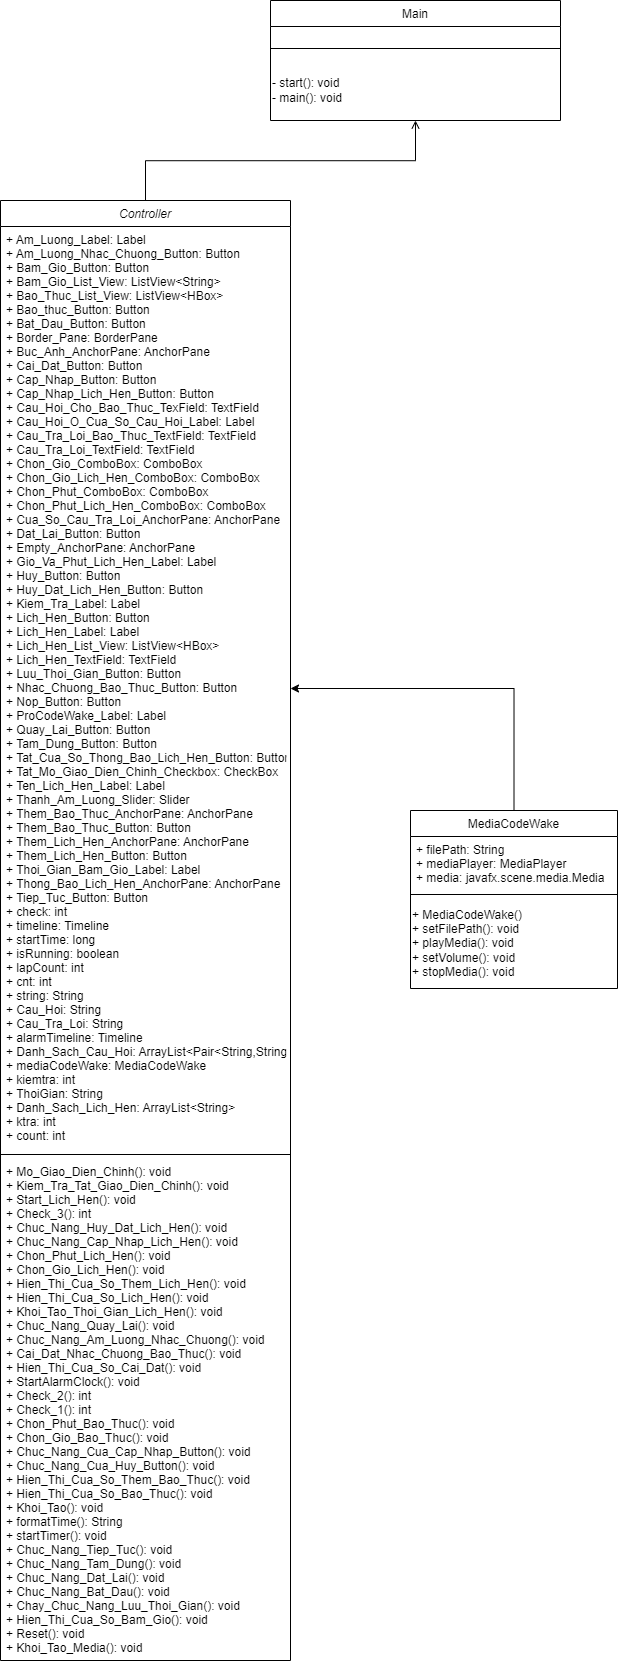

The diagram above was exported from draw.io. Its source (the exported page's mxGraphModel, read from the mxfile embedded in the PNG):
<mxGraphModel dx="593" dy="318" grid="1" gridSize="10" guides="1" tooltips="1" connect="1" arrows="1" fold="1" page="1" pageScale="1" pageWidth="827" pageHeight="1169" math="0" shadow="0">
  <root>
    <mxCell id="WIyWlLk6GJQsqaUBKTNV-0" />
    <mxCell id="WIyWlLk6GJQsqaUBKTNV-1" parent="WIyWlLk6GJQsqaUBKTNV-0" />
    <mxCell id="zkfFHV4jXpPFQw0GAbJ--0" value="Controller" style="swimlane;fontStyle=2;align=center;verticalAlign=top;childLayout=stackLayout;horizontal=1;startSize=26;horizontalStack=0;resizeParent=1;resizeLast=0;collapsible=1;marginBottom=0;rounded=0;shadow=0;strokeWidth=1;" parent="WIyWlLk6GJQsqaUBKTNV-1" vertex="1">
      <mxGeometry x="210" y="410" width="290" height="1460" as="geometry">
        <mxRectangle x="230" y="140" width="160" height="26" as="alternateBounds" />
      </mxGeometry>
    </mxCell>
    <mxCell id="zkfFHV4jXpPFQw0GAbJ--1" value="+ Am_Luong_Label: Label&#10;+ Am_Luong_Nhac_Chuong_Button: Button&#10;+ Bam_Gio_Button: Button&#10;+ Bam_Gio_List_View: ListView&lt;String&gt;&#10;+ Bao_Thuc_List_View: ListView&lt;HBox&gt;&#10;+ Bao_thuc_Button: Button&#10;+ Bat_Dau_Button: Button&#10;+ Border_Pane: BorderPane&#10;+ Buc_Anh_AnchorPane: AnchorPane&#10;+ Cai_Dat_Button: Button&#10;+ Cap_Nhap_Button: Button&#10;+ Cap_Nhap_Lich_Hen_Button: Button&#10;+ Cau_Hoi_Cho_Bao_Thuc_TexField: TextField&#10;+ Cau_Hoi_O_Cua_So_Cau_Hoi_Label: Label&#10;+ Cau_Tra_Loi_Bao_Thuc_TextField: TextField&#10;+ Cau_Tra_Loi_TextField: TextField&#10;+ Chon_Gio_ComboBox: ComboBox&#10;+ Chon_Gio_Lich_Hen_ComboBox: ComboBox&#10;+ Chon_Phut_ComboBox: ComboBox&#10;+ Chon_Phut_Lich_Hen_ComboBox: ComboBox&#10;+ Cua_So_Cau_Tra_Loi_AnchorPane: AnchorPane&#10;+ Dat_Lai_Button: Button&#10;+ Empty_AnchorPane: AnchorPane&#10;+ Gio_Va_Phut_Lich_Hen_Label: Label&#10;+ Huy_Button: Button&#10;+ Huy_Dat_Lich_Hen_Button: Button&#10;+ Kiem_Tra_Label: Label&#10;+ Lich_Hen_Button: Button&#10;+ Lich_Hen_Label: Label&#10;+ Lich_Hen_List_View: ListView&lt;HBox&gt;&#10;+ Lich_Hen_TextField: TextField&#10;+ Luu_Thoi_Gian_Button: Button&#10;+ Nhac_Chuong_Bao_Thuc_Button: Button&#10;+ Nop_Button: Button&#10;+ ProCodeWake_Label: Label&#10;+ Quay_Lai_Button: Button&#10;+ Tam_Dung_Button: Button&#10;+ Tat_Cua_So_Thong_Bao_Lich_Hen_Button: Button&#10;+ Tat_Mo_Giao_Dien_Chinh_Checkbox: CheckBox&#10;+ Ten_Lich_Hen_Label: Label&#10;+ Thanh_Am_Luong_Slider: Slider&#10;+ Them_Bao_Thuc_AnchorPane: AnchorPane&#10;+ Them_Bao_Thuc_Button: Button&#10;+ Them_Lich_Hen_AnchorPane: AnchorPane&#10;+ Them_Lich_Hen_Button: Button&#10;+ Thoi_Gian_Bam_Gio_Label: Label&#10;+ Thong_Bao_Lich_Hen_AnchorPane: AnchorPane&#10;+ Tiep_Tuc_Button: Button&#10;+ check: int&#10;+ timeline: Timeline&#10;+ startTime: long&#10;+ isRunning: boolean&#10;+ lapCount: int&#10;+ cnt: int&#10;+ string: String&#10;+ Cau_Hoi: String&#10;+ Cau_Tra_Loi: String&#10;+ alarmTimeline: Timeline&#10;+ Danh_Sach_Cau_Hoi: ArrayList&lt;Pair&lt;String,String&gt;&gt;&#10;+ mediaCodeWake: MediaCodeWake&#10;+ kiemtra: int&#10;+ ThoiGian: String&#10;+ Danh_Sach_Lich_Hen: ArrayList&lt;String&gt;&#10;+ ktra: int&#10;+ count: int" style="text;align=left;verticalAlign=top;spacingLeft=4;spacingRight=4;overflow=hidden;rotatable=0;points=[[0,0.5],[1,0.5]];portConstraint=eastwest;" parent="zkfFHV4jXpPFQw0GAbJ--0" vertex="1">
      <mxGeometry y="26" width="290" height="924" as="geometry" />
    </mxCell>
    <mxCell id="zkfFHV4jXpPFQw0GAbJ--4" value="" style="line;html=1;strokeWidth=1;align=left;verticalAlign=middle;spacingTop=-1;spacingLeft=3;spacingRight=3;rotatable=0;labelPosition=right;points=[];portConstraint=eastwest;" parent="zkfFHV4jXpPFQw0GAbJ--0" vertex="1">
      <mxGeometry y="950" width="290" height="8" as="geometry" />
    </mxCell>
    <mxCell id="zkfFHV4jXpPFQw0GAbJ--5" value="+ Mo_Giao_Dien_Chinh(): void&#10;+ Kiem_Tra_Tat_Giao_Dien_Chinh(): void&#10;+ Start_Lich_Hen(): void&#10;+ Check_3(): int&#10;+ Chuc_Nang_Huy_Dat_Lich_Hen(): void&#10;+ Chuc_Nang_Cap_Nhap_Lich_Hen(): void&#10;+ Chon_Phut_Lich_Hen(): void&#10;+ Chon_Gio_Lich_Hen(): void&#10;+ Hien_Thi_Cua_So_Them_Lich_Hen(): void&#10;+ Hien_Thi_Cua_So_Lich_Hen(): void&#10;+ Khoi_Tao_Thoi_Gian_Lich_Hen(): void&#10;+ Chuc_Nang_Quay_Lai(): void&#10;+ Chuc_Nang_Am_Luong_Nhac_Chuong(): void&#10;+ Cai_Dat_Nhac_Chuong_Bao_Thuc(): void&#10;+ Hien_Thi_Cua_So_Cai_Dat(): void&#10;+ StartAlarmClock(): void&#10;+ Check_2(): int&#10;+ Check_1(): int&#10;+ Chon_Phut_Bao_Thuc(): void&#10;+ Chon_Gio_Bao_Thuc(): void&#10;+ Chuc_Nang_Cua_Cap_Nhap_Button(): void&#10;+ Chuc_Nang_Cua_Huy_Button(): void&#10;+ Hien_Thi_Cua_So_Them_Bao_Thuc(): void&#10;+ Hien_Thi_Cua_So_Bao_Thuc(): void&#10;+ Khoi_Tao(): void&#10;+ formatTime(): String&#10;+ startTimer(): void&#10;+ Chuc_Nang_Tiep_Tuc(): void&#10;+ Chuc_Nang_Tam_Dung(): void&#10;+ Chuc_Nang_Dat_Lai(): void&#10;+ Chuc_Nang_Bat_Dau(): void&#10;+ Chay_Chuc_Nang_Luu_Thoi_Gian(): void&#10;+ Hien_Thi_Cua_So_Bam_Gio(): void&#10;+ Reset(): void&#10;+ Khoi_Tao_Media(): void" style="text;align=left;verticalAlign=top;spacingLeft=4;spacingRight=4;overflow=hidden;rotatable=0;points=[[0,0.5],[1,0.5]];portConstraint=eastwest;" parent="zkfFHV4jXpPFQw0GAbJ--0" vertex="1">
      <mxGeometry y="958" width="290" height="502" as="geometry" />
    </mxCell>
    <mxCell id="w0wch_mi3Ryf1m2IYKMj-16" style="edgeStyle=orthogonalEdgeStyle;rounded=0;orthogonalLoop=1;jettySize=auto;html=1;exitX=0.5;exitY=0;exitDx=0;exitDy=0;entryX=1;entryY=0.5;entryDx=0;entryDy=0;" edge="1" parent="WIyWlLk6GJQsqaUBKTNV-1" source="zkfFHV4jXpPFQw0GAbJ--13" target="zkfFHV4jXpPFQw0GAbJ--1">
      <mxGeometry relative="1" as="geometry" />
    </mxCell>
    <mxCell id="zkfFHV4jXpPFQw0GAbJ--13" value="MediaCodeWake" style="swimlane;fontStyle=0;align=center;verticalAlign=top;childLayout=stackLayout;horizontal=1;startSize=26;horizontalStack=0;resizeParent=1;resizeLast=0;collapsible=1;marginBottom=0;rounded=0;shadow=0;strokeWidth=1;" parent="WIyWlLk6GJQsqaUBKTNV-1" vertex="1">
      <mxGeometry x="620" y="1020" width="207" height="178" as="geometry">
        <mxRectangle x="340" y="380" width="170" height="26" as="alternateBounds" />
      </mxGeometry>
    </mxCell>
    <mxCell id="zkfFHV4jXpPFQw0GAbJ--14" value="+ filePath: String&#10;+ mediaPlayer: MediaPlayer&#10;+ media: javafx.scene.media.Media" style="text;align=left;verticalAlign=top;spacingLeft=4;spacingRight=4;overflow=hidden;rotatable=0;points=[[0,0.5],[1,0.5]];portConstraint=eastwest;" parent="zkfFHV4jXpPFQw0GAbJ--13" vertex="1">
      <mxGeometry y="26" width="207" height="54" as="geometry" />
    </mxCell>
    <mxCell id="zkfFHV4jXpPFQw0GAbJ--15" value="" style="line;html=1;strokeWidth=1;align=left;verticalAlign=middle;spacingTop=-1;spacingLeft=3;spacingRight=3;rotatable=0;labelPosition=right;points=[];portConstraint=eastwest;" parent="zkfFHV4jXpPFQw0GAbJ--13" vertex="1">
      <mxGeometry y="80" width="207" height="8" as="geometry" />
    </mxCell>
    <mxCell id="w0wch_mi3Ryf1m2IYKMj-15" value="+ MediaCodeWake()&lt;br&gt;+ setFilePath(): void&lt;br&gt;+ playMedia(): void&lt;br&gt;+ setVolume(): void&lt;br&gt;+ stopMedia(): void" style="text;html=1;align=left;verticalAlign=middle;resizable=0;points=[];autosize=1;strokeColor=none;fillColor=none;" vertex="1" parent="zkfFHV4jXpPFQw0GAbJ--13">
      <mxGeometry y="88" width="207" height="90" as="geometry" />
    </mxCell>
    <mxCell id="zkfFHV4jXpPFQw0GAbJ--17" value="Main" style="swimlane;fontStyle=0;align=center;verticalAlign=top;childLayout=stackLayout;horizontal=1;startSize=26;horizontalStack=0;resizeParent=1;resizeLast=0;collapsible=1;marginBottom=0;rounded=0;shadow=0;strokeWidth=1;" parent="WIyWlLk6GJQsqaUBKTNV-1" vertex="1">
      <mxGeometry x="480" y="210" width="290" height="120" as="geometry">
        <mxRectangle x="550" y="140" width="160" height="26" as="alternateBounds" />
      </mxGeometry>
    </mxCell>
    <mxCell id="zkfFHV4jXpPFQw0GAbJ--23" value="" style="line;html=1;strokeWidth=1;align=left;verticalAlign=middle;spacingTop=-1;spacingLeft=3;spacingRight=3;rotatable=0;labelPosition=right;points=[];portConstraint=eastwest;" parent="zkfFHV4jXpPFQw0GAbJ--17" vertex="1">
      <mxGeometry y="26" width="290" height="44" as="geometry" />
    </mxCell>
    <mxCell id="w0wch_mi3Ryf1m2IYKMj-2" value="- start(): void&lt;br&gt;- main(): void" style="text;html=1;align=left;verticalAlign=middle;resizable=0;points=[];autosize=1;strokeColor=none;fillColor=none;" vertex="1" parent="zkfFHV4jXpPFQw0GAbJ--17">
      <mxGeometry y="70" width="290" height="40" as="geometry" />
    </mxCell>
    <mxCell id="zkfFHV4jXpPFQw0GAbJ--26" value="" style="endArrow=open;shadow=0;strokeWidth=1;rounded=0;endFill=1;edgeStyle=elbowEdgeStyle;elbow=vertical;" parent="WIyWlLk6GJQsqaUBKTNV-1" source="zkfFHV4jXpPFQw0GAbJ--0" target="zkfFHV4jXpPFQw0GAbJ--17" edge="1">
      <mxGeometry x="0.5" y="41" relative="1" as="geometry">
        <mxPoint x="380" y="192" as="sourcePoint" />
        <mxPoint x="540" y="192" as="targetPoint" />
        <mxPoint x="-40" y="32" as="offset" />
      </mxGeometry>
    </mxCell>
  </root>
</mxGraphModel>